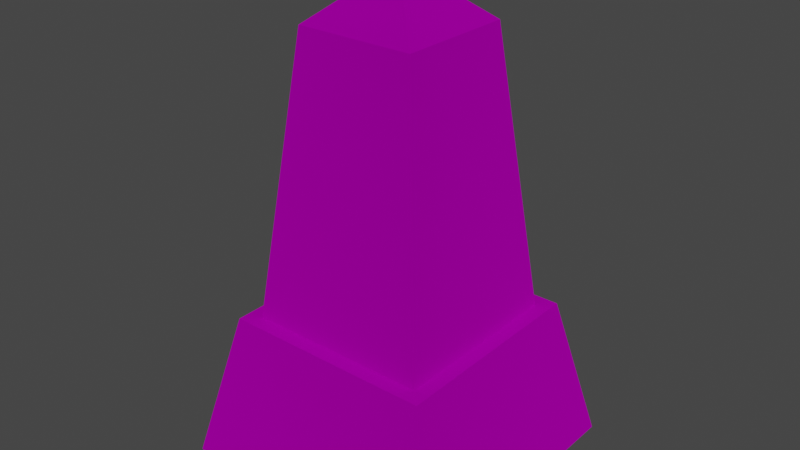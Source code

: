 # Source: gravestone.blend  (saved by Blender 3.4.6; exported with 4.5.12 LTS)
import bpy
from mathutils import Matrix  # noqa: F401  (used for matrix-valued properties, if any)

bpy.ops.wm.read_factory_settings(use_empty=True)
scene = bpy.context.scene
scene.name = 'Scene'

# ---- collections
col_collection = bpy.data.collections.new('Collection'); scene.collection.children.link(col_collection)
col_export = bpy.data.collections.new('Export'); scene.collection.children.link(col_export)

# ---- images (referenced by path relative to the original .blend; pixels are not part of the script)
import os
ASSET_DIR = os.environ.get("B2B_ASSET_DIR", "")  # directory of the original .blend (textures are referenced by path, not embedded)
HERE = os.path.dirname(os.path.abspath(__file__))  # packed textures are extracted next to this script under _unpacked/

def load_image(name, relpath, width, height, colorspace="sRGB"):
    """Load a texture the original file referenced (path relative to the .blend, or extracted next to this script)."""
    p = next((c for c in (os.path.join(HERE, relpath), os.path.join(ASSET_DIR, relpath)) if relpath and os.path.exists(c)), "")
    if p:
        img = bpy.data.images.load(p, check_existing=True)
        img.name = name
    else:  # same state as the original file: an image datablock whose file is absent (Cycles renders it pink)
        img = bpy.data.images.new(name, width, height)
        img.source = "FILE"
        img.filepath = "//" + (relpath or name)
    img.colorspace_settings.name = colorspace
    return img
img_block_stone_png = load_image('block_stone.png', 'block_stone.png', 1024, 1024, 'sRGB')

# ---- materials (node trees are filled in below, after node groups)
mat_dummymtl_rsrc_world_prop_graveyard_gravestone_04_mesh_0__001 = bpy.data.materials.new('dummymtl-rsrc.world.prop.graveyard.gravestone_04-Mesh[0].001')
mat_dummymtl_rsrc_world_prop_graveyard_gravestone_04_mesh_0__001.use_backface_culling = True
mat_dummymtl_rsrc_world_prop_graveyard_gravestone_04_mesh_0__001.use_transparent_shadow = False

# ---- material node trees
mat_dummymtl_rsrc_world_prop_graveyard_gravestone_04_mesh_0__001.use_nodes = True; mat_dummymtl_rsrc_world_prop_graveyard_gravestone_04_mesh_0__001.node_tree.nodes.clear()
_N = mat_dummymtl_rsrc_world_prop_graveyard_gravestone_04_mesh_0__001.node_tree.nodes; _L = mat_dummymtl_rsrc_world_prop_graveyard_gravestone_04_mesh_0__001.node_tree.links
n0 = _N.new('ShaderNodeBsdfPrincipled'); n0.name = 'Principled BSDF'; n0.location = (10, 300)
n0.distribution = 'GGX'
n0.subsurface_method = 'RANDOM_WALK_SKIN'
n0.inputs[1].default_value = 1.0
n0.inputs[2].default_value = 1.0
n0.inputs[27].default_value = (0.0, 0.0, 0.0, 1.0)
n0.inputs[28].default_value = 1.0
n1 = _N.new('ShaderNodeOutputMaterial'); n1.name = 'Material Output'; n1.location = (320, 270)
n2 = _N.new('ShaderNodeTexImage'); n2.name = 'Image Texture'; n2.location = (-309, 194)
n2.image = img_block_stone_png
_L.new(n0.outputs[0], n1.inputs[0])
_L.new(n2.outputs[0], n0.inputs[0])
n1.is_active_output = True

# ---- world
world_world = bpy.data.worlds.new('World'); scene.world = world_world
world_world.use_nodes = True; world_world.node_tree.nodes.clear()
_N = world_world.node_tree.nodes; _L = world_world.node_tree.links
n0 = _N.new('ShaderNodeOutputWorld'); n0.name = 'World Output'; n0.location = (300, 300)
n1 = _N.new('ShaderNodeBackground'); n1.name = 'Background'; n1.location = (10, 300)
n1.inputs[0].default_value = (0.05088, 0.05088, 0.05088, 1.0)
_L.new(n1.outputs[0], n0.inputs[0])
n0.is_active_output = True
world_world.color = (0.05088, 0.05088, 0.05088)
world_world.use_sun_shadow = False
world_world.sun_shadow_jitter_overblur = 0.0

# ---- meshes
me_rsrc_world_prop_graveyard_gravestone_04_mesh_0__001 = bpy.data.meshes.new('rsrc.world.prop.graveyard.gravestone_04-Mesh[0].001')
me_rsrc_world_prop_graveyard_gravestone_04_mesh_0__001.from_pydata([(0.2153, -1.556, -0.2153), (0.2153, -1.556, 0.2153), (-6.751e-08, -1.74, 1.61e-08), (-0.2153, -1.556, 0.2153), (-0.2153, -1.556, -0.2153), (0.3857, -0.54, 0.3857), (-0.3857, -0.54, -0.3857), (0.504, 0.0, -0.504), (0.3857, -0.54, -0.3857), (0.504, 0.0, 0.504), (-0.504, 0.0, 0.504), (-0.504, 0.0, -0.504), (-0.3857, -0.54, 0.3857), (0.3317, -0.54, 0.3317), (-0.3317, -0.54, 0.3317), (-0.3317, -0.54, -0.3317), (0.3317, -0.54, -0.3317)], [], [(0, 1, 2), (1, 3, 2), (3, 4, 2), (4, 0, 2), (1, 0, 16, 13), (8, 6, 11, 7), (5, 8, 7, 9), (6, 12, 10, 11), (4, 3, 14, 15), (0, 4, 15, 16), (3, 1, 13, 14), (12, 5, 9, 10), (12, 6, 8, 5)])
me_rsrc_world_prop_graveyard_gravestone_04_mesh_0__001.polygons.foreach_set('use_smooth', [True] * 13)
_k = set([(0, 1), (0, 2), (0, 4), (0, 16), (1, 2), (1, 3), (1, 13), (2, 3), (2, 4), (3, 4), (3, 14), (4, 15), (5, 8), (5, 9), (5, 12), (6, 8), (6, 11), (6, 12), (7, 8), (10, 12)])
me_rsrc_world_prop_graveyard_gravestone_04_mesh_0__001.attributes.new('sharp_edge', 'BOOLEAN', 'EDGE').data.foreach_set('value', [ (min(e.vertices), max(e.vertices)) in _k for e in me_rsrc_world_prop_graveyard_gravestone_04_mesh_0__001.edges])
_k = {(0, 1): 1.0, (0, 2): 1.0, (1, 2): 1.0, (10, 12): 1.0, (7, 8): 1.0, (1, 3): 1.0, (3, 4): 1.0, (2, 3): 1.0, (0, 4): 1.0, (2, 4): 1.0, (5, 8): 1.0, (6, 12): 1.0, (5, 9): 1.0, (4, 15): 1.0, (6, 8): 1.0, (5, 12): 1.0, (0, 16): 1.0, (1, 13): 1.0, (6, 11): 1.0, (3, 14): 1.0}
me_rsrc_world_prop_graveyard_gravestone_04_mesh_0__001.attributes.new('crease_edge', 'FLOAT', 'EDGE').data.foreach_set('value', [_k.get((min(e.vertices), max(e.vertices)), 0.0) for e in me_rsrc_world_prop_graveyard_gravestone_04_mesh_0__001.edges])
_uv = me_rsrc_world_prop_graveyard_gravestone_04_mesh_0__001.uv_layers.new(name='UVMap')
_uv.uv.foreach_set('vector', [0.7505, 0.5028, 0.5031, 0.7697, 0.5004, 0.5029, 0.7718, 0.4973, 0.5083, 0.7718, 0.5025, 0.5026, 0.7663, 0.5032, 0.5016, 0.7453, 0.5016, 0.5034, 0.7687, 0.5, 0.5016, 0.7681, 0.5018, 0.5017, 0.5005, 0.5044, 0.9951, 0.5044, 0.9951, 0.005447, 0.5005, 0.005447, 0.9958, 0.4968, 0.4982, 0.4968, 0.4982, 0.001743, 0.9958, 0.001743, 0.4982, 0.4968, 0.0005868, 0.4968, 0.0005868, 0.001743, 0.4982, 0.001743, 0.4982, 0.4968, 0.0005868, 0.4968, 0.0005867, 0.001743, 0.4982, 0.001743, 0.5, 0.5026, 1.003, 0.5026, 1.003, 0.0008621, 0.5, 0.0008621, -0.003141, 0.5026, 0.5, 0.5026, 0.5, 0.0008621, -0.003141, 0.0008621, 0.005809, 0.5044, 0.5005, 0.5044, 0.5005, 0.005447, 0.005809, 0.005447, 0.9958, 0.4968, 0.4982, 0.4968, 0.4982, 0.001743, 0.9958, 0.001743, 0.9999, 0.4974, 0.9999, 0.9999, 0.4974, 0.9999, 0.4974, 0.4974])
me_rsrc_world_prop_graveyard_gravestone_04_mesh_0__001.materials.append(mat_dummymtl_rsrc_world_prop_graveyard_gravestone_04_mesh_0__001)
me_rsrc_world_prop_graveyard_gravestone_04_mesh_0__001.update()
me_rsrc_world_prop_graveyard_gravestone_04_mesh_0__001.normals_split_custom_set([tuple(v) for v in zip(*[iter([0.2451, -0.8993, 0.3621, 0.2451, -0.8993, -0.3621, 0.6506, -0.7594, 0.0, 0.0, -0.7594, 0.6506, 0.0, -0.7594, 0.6506, 0.0, -0.7594, 0.6506, -0.6506, -0.7594, 0.0, -0.6506, -0.7594, 0.0, -0.6506, -0.7594, 0.0, 0.0, -0.7594, -0.6506, 0.0, -0.7594, -0.6506, 0.0, -0.7594, -0.6506, 0.8467, -0.01068, -0.5319, 0.8467, -0.01066, 0.5319, 0.8786, 0.3515, -0.3234, 0.8582, 0.1738, 0.4829, 0.0, -0.214, -0.9768, 0.0, -0.214, -0.9768, 0.0, -0.214, -0.9768, 0.0, -0.214, -0.9768, 0.9768, -0.214, 0.0, 0.9768, -0.214, 0.0, 0.9768, -0.214, 0.0, 0.9768, -0.214, 0.0, -0.9768, -0.214, 0.0, -0.9768, -0.214, 0.0, -0.9768, -0.214, 0.0, -0.9768, -0.214, 0.0, -0.8711, 0.2864, 0.3989, -0.8775, 0.3421, -0.3361, -0.8786, 0.3515, 0.3234, -0.8582, 0.1738, -0.4829, -0.0251, 0.4388, -0.8982, 0.3361, 0.3421, -0.8775, -0.3234, 0.3515, -0.8786, 0.4829, 0.1738, -0.8582, 0.3989, 0.2864, 0.8711, -0.02507, 0.4388, 0.8982, 0.3234, 0.3515, 0.8786, -0.4829, 0.1738, 0.8582, 0.0, -0.214, 0.9768, 0.0, -0.214, 0.9768, 0.0, -0.214, 0.9768, 0.0, -0.214, 0.9768, 0.0, -1.0, 0.0, 0.0, -1.0, 0.0, 0.0, -1.0, 0.0, 0.0, -1.0, 0.0])] * 3)])

# ---- objects
ob_graveyard_gravestone_04_mesh_0 = bpy.data.objects.new('graveyard.gravestone_04-Mesh[0]', me_rsrc_world_prop_graveyard_gravestone_04_mesh_0__001)

# ---- transforms, parenting, visibility, modifiers, constraints
ob_graveyard_gravestone_04_mesh_0.location = (0.0, 0.0, 0.0)
ob_graveyard_gravestone_04_mesh_0.rotation_mode = 'QUATERNION'
ob_graveyard_gravestone_04_mesh_0.rotation_quaternion = (0.7071, -0.7071, -1.57e-16, -9.358e-24)
_m = ob_graveyard_gravestone_04_mesh_0.modifiers.new('Weighted Normal', 'WEIGHTED_NORMAL')
_m.keep_sharp = True

# ---- collection membership
scene.collection.objects.link(ob_graveyard_gravestone_04_mesh_0)

# ---- scene / render settings (as saved in the file)
scene.frame_start = 1; scene.frame_end = 250; scene.frame_set(1)
scene.render.engine = 'BLENDER_EEVEE_NEXT'
scene.cycles.sampling_pattern = 'TABULATED_SOBOL'
scene.cycles.use_light_tree = False
scene.view_settings.view_transform = 'Filmic'
bpy.context.view_layer.update()

# ---- added for rendering (the .blend has no active camera and no usable light): camera, sun
cam_auto = bpy.data.cameras.new('AutoCamera')
cam_auto.lens = 50.0
cam_auto.sensor_width = 36.0
cam_auto.clip_end = 1000.0
ob_auto_camera = bpy.data.objects.new('AutoCamera', cam_auto)
scene.collection.objects.link(ob_auto_camera)
ob_auto_camera.location = (2.08119, -2.49742, 2.53495)
ob_auto_camera.rotation_euler = (1.09748, -7.21219e-08, 0.694738)
scene.camera = ob_auto_camera
light_auto_sun = bpy.data.lights.new('AutoSun', 'SUN')
light_auto_sun.energy = 3.0
light_auto_sun.angle = 0.0523599
ob_auto_sun = bpy.data.objects.new('AutoSun', light_auto_sun)
scene.collection.objects.link(ob_auto_sun)
ob_auto_sun.rotation_euler = (0.872665, 0.174533, 0.523599)
bpy.context.view_layer.update()
